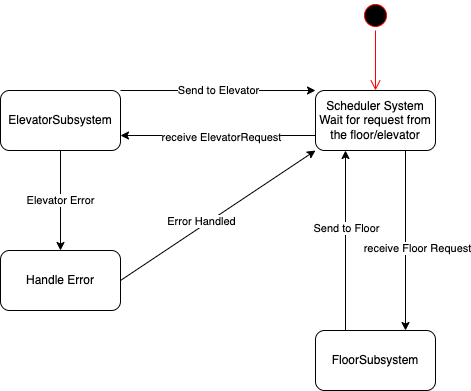

The diagram above was exported from draw.io. Its source (the exported page's mxGraphModel, read from the mxfile embedded in the PNG):
<mxGraphModel dx="1126" dy="489" grid="1" gridSize="10" guides="1" tooltips="1" connect="1" arrows="1" fold="1" page="1" pageScale="1" pageWidth="850" pageHeight="1100" math="0" shadow="0">
  <root>
    <mxCell id="0" />
    <mxCell id="1" parent="0" />
    <mxCell id="EXlg_fBkCpEAJjNlTDQS-1" value="" style="ellipse;html=1;shape=startState;fillColor=#000000;strokeColor=#ff0000;" vertex="1" parent="1">
      <mxGeometry x="410" y="30" width="30" height="30" as="geometry" />
    </mxCell>
    <mxCell id="EXlg_fBkCpEAJjNlTDQS-2" value="" style="edgeStyle=orthogonalEdgeStyle;html=1;verticalAlign=bottom;endArrow=open;endSize=8;strokeColor=#ff0000;rounded=0;" edge="1" source="EXlg_fBkCpEAJjNlTDQS-1" parent="1">
      <mxGeometry relative="1" as="geometry">
        <mxPoint x="425" y="120" as="targetPoint" />
      </mxGeometry>
    </mxCell>
    <mxCell id="EXlg_fBkCpEAJjNlTDQS-3" value="Scheduler System&lt;br&gt;Wait for request from the floor/elevator" style="rounded=1;whiteSpace=wrap;html=1;" vertex="1" parent="1">
      <mxGeometry x="365" y="120" width="120" height="60" as="geometry" />
    </mxCell>
    <mxCell id="EXlg_fBkCpEAJjNlTDQS-4" value="ElevatorSubsystem" style="rounded=1;whiteSpace=wrap;html=1;" vertex="1" parent="1">
      <mxGeometry x="50" y="120" width="120" height="60" as="geometry" />
    </mxCell>
    <mxCell id="EXlg_fBkCpEAJjNlTDQS-5" value="" style="endArrow=classic;html=1;rounded=0;entryX=1;entryY=0.75;entryDx=0;entryDy=0;exitX=0;exitY=0.75;exitDx=0;exitDy=0;" edge="1" parent="1" source="EXlg_fBkCpEAJjNlTDQS-3" target="EXlg_fBkCpEAJjNlTDQS-4">
      <mxGeometry width="50" height="50" relative="1" as="geometry">
        <mxPoint x="480" y="270" as="sourcePoint" />
        <mxPoint x="530" y="220" as="targetPoint" />
      </mxGeometry>
    </mxCell>
    <mxCell id="EXlg_fBkCpEAJjNlTDQS-6" value="receive ElevatorRequest" style="edgeLabel;html=1;align=center;verticalAlign=middle;resizable=0;points=[];" vertex="1" connectable="0" parent="EXlg_fBkCpEAJjNlTDQS-5">
      <mxGeometry x="0.0759" y="1" relative="1" as="geometry">
        <mxPoint x="10" as="offset" />
      </mxGeometry>
    </mxCell>
    <mxCell id="EXlg_fBkCpEAJjNlTDQS-7" value="Send to Elevator" style="endArrow=classic;html=1;rounded=0;exitX=1;exitY=0;exitDx=0;exitDy=0;entryX=0;entryY=0;entryDx=0;entryDy=0;" edge="1" parent="1" source="EXlg_fBkCpEAJjNlTDQS-4" target="EXlg_fBkCpEAJjNlTDQS-3">
      <mxGeometry width="50" height="50" relative="1" as="geometry">
        <mxPoint x="480" y="270" as="sourcePoint" />
        <mxPoint x="530" y="220" as="targetPoint" />
      </mxGeometry>
    </mxCell>
    <mxCell id="EXlg_fBkCpEAJjNlTDQS-8" value="Handle Error" style="rounded=1;whiteSpace=wrap;html=1;" vertex="1" parent="1">
      <mxGeometry x="50" y="280" width="120" height="60" as="geometry" />
    </mxCell>
    <mxCell id="EXlg_fBkCpEAJjNlTDQS-9" value="Elevator Error" style="endArrow=classic;html=1;rounded=0;exitX=0.5;exitY=1;exitDx=0;exitDy=0;entryX=0.5;entryY=0;entryDx=0;entryDy=0;" edge="1" parent="1" source="EXlg_fBkCpEAJjNlTDQS-4" target="EXlg_fBkCpEAJjNlTDQS-8">
      <mxGeometry width="50" height="50" relative="1" as="geometry">
        <mxPoint x="480" y="270" as="sourcePoint" />
        <mxPoint x="530" y="220" as="targetPoint" />
        <Array as="points" />
      </mxGeometry>
    </mxCell>
    <mxCell id="EXlg_fBkCpEAJjNlTDQS-10" value="" style="endArrow=classic;html=1;rounded=0;exitX=1;exitY=0.5;exitDx=0;exitDy=0;entryX=0;entryY=1;entryDx=0;entryDy=0;" edge="1" parent="1" source="EXlg_fBkCpEAJjNlTDQS-8" target="EXlg_fBkCpEAJjNlTDQS-3">
      <mxGeometry width="50" height="50" relative="1" as="geometry">
        <mxPoint x="480" y="270" as="sourcePoint" />
        <mxPoint x="530" y="220" as="targetPoint" />
      </mxGeometry>
    </mxCell>
    <mxCell id="EXlg_fBkCpEAJjNlTDQS-11" value="Error Handled" style="edgeLabel;html=1;align=center;verticalAlign=middle;resizable=0;points=[];" vertex="1" connectable="0" parent="EXlg_fBkCpEAJjNlTDQS-10">
      <mxGeometry x="-0.1781" y="-1" relative="1" as="geometry">
        <mxPoint y="-7" as="offset" />
      </mxGeometry>
    </mxCell>
    <mxCell id="EXlg_fBkCpEAJjNlTDQS-12" value="FloorSubsystem" style="rounded=1;whiteSpace=wrap;html=1;" vertex="1" parent="1">
      <mxGeometry x="365" y="360" width="120" height="60" as="geometry" />
    </mxCell>
    <mxCell id="EXlg_fBkCpEAJjNlTDQS-13" value="" style="endArrow=classic;html=1;rounded=0;entryX=0.75;entryY=0;entryDx=0;entryDy=0;exitX=0.75;exitY=1;exitDx=0;exitDy=0;" edge="1" parent="1" source="EXlg_fBkCpEAJjNlTDQS-3" target="EXlg_fBkCpEAJjNlTDQS-12">
      <mxGeometry width="50" height="50" relative="1" as="geometry">
        <mxPoint x="375" y="175" as="sourcePoint" />
        <mxPoint x="180" y="175" as="targetPoint" />
      </mxGeometry>
    </mxCell>
    <mxCell id="EXlg_fBkCpEAJjNlTDQS-14" value="receive Floor Request" style="edgeLabel;html=1;align=center;verticalAlign=middle;resizable=0;points=[];" vertex="1" connectable="0" parent="EXlg_fBkCpEAJjNlTDQS-13">
      <mxGeometry x="0.0759" y="1" relative="1" as="geometry">
        <mxPoint x="10" as="offset" />
      </mxGeometry>
    </mxCell>
    <mxCell id="EXlg_fBkCpEAJjNlTDQS-15" value="" style="endArrow=classic;html=1;rounded=0;exitX=0.25;exitY=0;exitDx=0;exitDy=0;entryX=0.25;entryY=1;entryDx=0;entryDy=0;" edge="1" parent="1" source="EXlg_fBkCpEAJjNlTDQS-12" target="EXlg_fBkCpEAJjNlTDQS-3">
      <mxGeometry width="50" height="50" relative="1" as="geometry">
        <mxPoint x="580" y="270" as="sourcePoint" />
        <mxPoint x="410" y="190" as="targetPoint" />
      </mxGeometry>
    </mxCell>
    <mxCell id="EXlg_fBkCpEAJjNlTDQS-16" value="Send to Floor" style="edgeLabel;html=1;align=center;verticalAlign=middle;resizable=0;points=[];" vertex="1" connectable="0" parent="EXlg_fBkCpEAJjNlTDQS-15">
      <mxGeometry x="0.15" relative="1" as="geometry">
        <mxPoint as="offset" />
      </mxGeometry>
    </mxCell>
  </root>
</mxGraphModel>